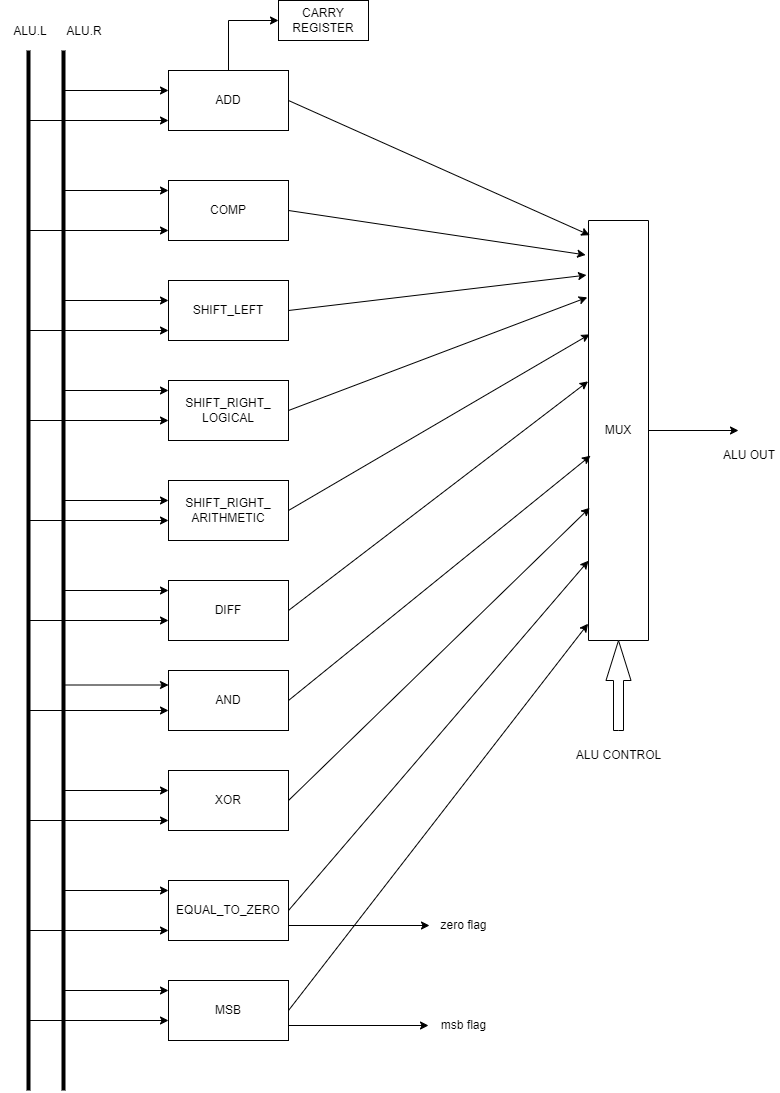

The diagram above was exported from draw.io. Its source (the exported page's mxGraphModel, read from the mxfile embedded in the PNG):
<mxGraphModel dx="1038" dy="547" grid="1" gridSize="10" guides="1" tooltips="1" connect="1" arrows="1" fold="1" page="1" pageScale="1" pageWidth="827" pageHeight="1169" math="0" shadow="0">
  <root>
    <mxCell id="0" />
    <mxCell id="1" parent="0" />
    <mxCell id="5FIzWY2ahXvsbJZlGxte-1" value="ADD" style="rounded=0;whiteSpace=wrap;html=1;" parent="1" vertex="1">
      <mxGeometry x="180" y="100" width="120" height="60" as="geometry" />
    </mxCell>
    <mxCell id="5FIzWY2ahXvsbJZlGxte-2" value="COMP" style="rounded=0;whiteSpace=wrap;html=1;" parent="1" vertex="1">
      <mxGeometry x="180" y="210" width="120" height="60" as="geometry" />
    </mxCell>
    <mxCell id="5FIzWY2ahXvsbJZlGxte-3" value="SHIFT_LEFT" style="rounded=0;whiteSpace=wrap;html=1;" parent="1" vertex="1">
      <mxGeometry x="180" y="310" width="120" height="60" as="geometry" />
    </mxCell>
    <mxCell id="5FIzWY2ahXvsbJZlGxte-4" value="SHIFT_RIGHT_&lt;br&gt;LOGICAL" style="rounded=0;whiteSpace=wrap;html=1;" parent="1" vertex="1">
      <mxGeometry x="180" y="410" width="120" height="60" as="geometry" />
    </mxCell>
    <mxCell id="5FIzWY2ahXvsbJZlGxte-5" value="SHIFT_RIGHT_&lt;br&gt;ARITHMETIC" style="rounded=0;whiteSpace=wrap;html=1;" parent="1" vertex="1">
      <mxGeometry x="180" y="510" width="120" height="60" as="geometry" />
    </mxCell>
    <mxCell id="5FIzWY2ahXvsbJZlGxte-6" value="DIFF" style="rounded=0;whiteSpace=wrap;html=1;" parent="1" vertex="1">
      <mxGeometry x="180" y="610" width="120" height="60" as="geometry" />
    </mxCell>
    <mxCell id="5FIzWY2ahXvsbJZlGxte-7" value="AND" style="rounded=0;whiteSpace=wrap;html=1;" parent="1" vertex="1">
      <mxGeometry x="180" y="700" width="120" height="60" as="geometry" />
    </mxCell>
    <mxCell id="5FIzWY2ahXvsbJZlGxte-8" value="XOR" style="rounded=0;whiteSpace=wrap;html=1;" parent="1" vertex="1">
      <mxGeometry x="180" y="800" width="120" height="60" as="geometry" />
    </mxCell>
    <mxCell id="5FIzWY2ahXvsbJZlGxte-9" value="EQUAL_TO_ZERO" style="rounded=0;whiteSpace=wrap;html=1;" parent="1" vertex="1">
      <mxGeometry x="180" y="910" width="120" height="60" as="geometry" />
    </mxCell>
    <mxCell id="5FIzWY2ahXvsbJZlGxte-10" value="MSB" style="rounded=0;whiteSpace=wrap;html=1;" parent="1" vertex="1">
      <mxGeometry x="180" y="1010" width="120" height="60" as="geometry" />
    </mxCell>
    <mxCell id="5FIzWY2ahXvsbJZlGxte-11" value="MUX" style="rounded=0;whiteSpace=wrap;html=1;direction=south;" parent="1" vertex="1">
      <mxGeometry x="600" y="250" width="60" height="420" as="geometry" />
    </mxCell>
    <mxCell id="5FIzWY2ahXvsbJZlGxte-18" value="" style="endArrow=classic;html=1;rounded=0;exitX=1;exitY=0.5;exitDx=0;exitDy=0;entryX=0.035;entryY=0.98;entryDx=0;entryDy=0;entryPerimeter=0;" parent="1" source="5FIzWY2ahXvsbJZlGxte-1" target="5FIzWY2ahXvsbJZlGxte-11" edge="1">
      <mxGeometry width="50" height="50" relative="1" as="geometry">
        <mxPoint x="370" y="170" as="sourcePoint" />
        <mxPoint x="420" y="120" as="targetPoint" />
      </mxGeometry>
    </mxCell>
    <mxCell id="5FIzWY2ahXvsbJZlGxte-19" value="" style="endArrow=classic;html=1;rounded=0;exitX=1;exitY=0.5;exitDx=0;exitDy=0;entryX=0.082;entryY=1.047;entryDx=0;entryDy=0;entryPerimeter=0;" parent="1" source="5FIzWY2ahXvsbJZlGxte-2" target="5FIzWY2ahXvsbJZlGxte-11" edge="1">
      <mxGeometry width="50" height="50" relative="1" as="geometry">
        <mxPoint x="320" y="270" as="sourcePoint" />
        <mxPoint x="370" y="220" as="targetPoint" />
      </mxGeometry>
    </mxCell>
    <mxCell id="5FIzWY2ahXvsbJZlGxte-20" value="" style="endArrow=classic;html=1;rounded=0;exitX=1;exitY=0.5;exitDx=0;exitDy=0;entryX=0.13;entryY=1.033;entryDx=0;entryDy=0;entryPerimeter=0;" parent="1" source="5FIzWY2ahXvsbJZlGxte-3" target="5FIzWY2ahXvsbJZlGxte-11" edge="1">
      <mxGeometry width="50" height="50" relative="1" as="geometry">
        <mxPoint x="330" y="370" as="sourcePoint" />
        <mxPoint x="380" y="320" as="targetPoint" />
      </mxGeometry>
    </mxCell>
    <mxCell id="5FIzWY2ahXvsbJZlGxte-21" value="" style="endArrow=classic;html=1;rounded=0;exitX=1;exitY=0.5;exitDx=0;exitDy=0;entryX=0.183;entryY=1.02;entryDx=0;entryDy=0;entryPerimeter=0;" parent="1" source="5FIzWY2ahXvsbJZlGxte-4" target="5FIzWY2ahXvsbJZlGxte-11" edge="1">
      <mxGeometry width="50" height="50" relative="1" as="geometry">
        <mxPoint x="310" y="470" as="sourcePoint" />
        <mxPoint x="360" y="420" as="targetPoint" />
      </mxGeometry>
    </mxCell>
    <mxCell id="5FIzWY2ahXvsbJZlGxte-22" value="" style="endArrow=classic;html=1;rounded=0;exitX=1;exitY=0.5;exitDx=0;exitDy=0;entryX=0.271;entryY=0.98;entryDx=0;entryDy=0;entryPerimeter=0;" parent="1" source="5FIzWY2ahXvsbJZlGxte-5" target="5FIzWY2ahXvsbJZlGxte-11" edge="1">
      <mxGeometry width="50" height="50" relative="1" as="geometry">
        <mxPoint x="320" y="560" as="sourcePoint" />
        <mxPoint x="370" y="510" as="targetPoint" />
      </mxGeometry>
    </mxCell>
    <mxCell id="5FIzWY2ahXvsbJZlGxte-23" value="" style="endArrow=classic;html=1;rounded=0;exitX=1;exitY=0.5;exitDx=0;exitDy=0;entryX=0.383;entryY=1.007;entryDx=0;entryDy=0;entryPerimeter=0;" parent="1" source="5FIzWY2ahXvsbJZlGxte-6" target="5FIzWY2ahXvsbJZlGxte-11" edge="1">
      <mxGeometry width="50" height="50" relative="1" as="geometry">
        <mxPoint x="320" y="660" as="sourcePoint" />
        <mxPoint x="370" y="610" as="targetPoint" />
      </mxGeometry>
    </mxCell>
    <mxCell id="5FIzWY2ahXvsbJZlGxte-24" value="" style="endArrow=classic;html=1;rounded=0;exitX=1;exitY=0.5;exitDx=0;exitDy=0;entryX=0.56;entryY=0.967;entryDx=0;entryDy=0;entryPerimeter=0;" parent="1" source="5FIzWY2ahXvsbJZlGxte-7" target="5FIzWY2ahXvsbJZlGxte-11" edge="1">
      <mxGeometry width="50" height="50" relative="1" as="geometry">
        <mxPoint x="320" y="740" as="sourcePoint" />
        <mxPoint x="370" y="690" as="targetPoint" />
      </mxGeometry>
    </mxCell>
    <mxCell id="5FIzWY2ahXvsbJZlGxte-25" value="" style="endArrow=classic;html=1;rounded=0;exitX=1;exitY=0.5;exitDx=0;exitDy=0;entryX=0.684;entryY=0.98;entryDx=0;entryDy=0;entryPerimeter=0;" parent="1" source="5FIzWY2ahXvsbJZlGxte-8" target="5FIzWY2ahXvsbJZlGxte-11" edge="1">
      <mxGeometry width="50" height="50" relative="1" as="geometry">
        <mxPoint x="330" y="840" as="sourcePoint" />
        <mxPoint x="380" y="790" as="targetPoint" />
      </mxGeometry>
    </mxCell>
    <mxCell id="5FIzWY2ahXvsbJZlGxte-26" value="" style="endArrow=classic;html=1;rounded=0;exitX=1;exitY=0.5;exitDx=0;exitDy=0;entryX=0.81;entryY=1;entryDx=0;entryDy=0;entryPerimeter=0;" parent="1" source="5FIzWY2ahXvsbJZlGxte-9" target="5FIzWY2ahXvsbJZlGxte-11" edge="1">
      <mxGeometry width="50" height="50" relative="1" as="geometry">
        <mxPoint x="320" y="960" as="sourcePoint" />
        <mxPoint x="370" y="910" as="targetPoint" />
      </mxGeometry>
    </mxCell>
    <mxCell id="5FIzWY2ahXvsbJZlGxte-27" value="" style="endArrow=classic;html=1;rounded=0;exitX=1;exitY=0.5;exitDx=0;exitDy=0;entryX=0.96;entryY=1.007;entryDx=0;entryDy=0;entryPerimeter=0;" parent="1" source="5FIzWY2ahXvsbJZlGxte-10" target="5FIzWY2ahXvsbJZlGxte-11" edge="1">
      <mxGeometry width="50" height="50" relative="1" as="geometry">
        <mxPoint x="390" y="960" as="sourcePoint" />
        <mxPoint x="440" y="910" as="targetPoint" />
      </mxGeometry>
    </mxCell>
    <mxCell id="5FIzWY2ahXvsbJZlGxte-29" value="" style="html=1;shadow=0;dashed=0;align=center;verticalAlign=middle;shape=mxgraph.arrows2.arrow;dy=0.6;dx=40;direction=north;notch=0;" parent="1" vertex="1">
      <mxGeometry x="617.5" y="670" width="25" height="90" as="geometry" />
    </mxCell>
    <mxCell id="5FIzWY2ahXvsbJZlGxte-30" value="" style="endArrow=classic;html=1;rounded=0;exitX=0.5;exitY=0;exitDx=0;exitDy=0;" parent="1" source="5FIzWY2ahXvsbJZlGxte-11" edge="1">
      <mxGeometry width="50" height="50" relative="1" as="geometry">
        <mxPoint x="690" y="460" as="sourcePoint" />
        <mxPoint x="750" y="460" as="targetPoint" />
      </mxGeometry>
    </mxCell>
    <mxCell id="5FIzWY2ahXvsbJZlGxte-34" value="" style="endArrow=classic;html=1;rounded=0;" parent="1" source="5FIzWY2ahXvsbJZlGxte-75" edge="1">
      <mxGeometry width="50" height="50" relative="1" as="geometry">
        <mxPoint x="79" y="120" as="sourcePoint" />
        <mxPoint x="180" y="120" as="targetPoint" />
      </mxGeometry>
    </mxCell>
    <mxCell id="5FIzWY2ahXvsbJZlGxte-43" value="" style="endArrow=classic;html=1;rounded=0;startArrow=none;" parent="1" source="5FIzWY2ahXvsbJZlGxte-75" edge="1">
      <mxGeometry width="50" height="50" relative="1" as="geometry">
        <mxPoint x="79" y="220" as="sourcePoint" />
        <mxPoint x="180" y="220" as="targetPoint" />
      </mxGeometry>
    </mxCell>
    <mxCell id="5FIzWY2ahXvsbJZlGxte-47" value="" style="endArrow=classic;html=1;rounded=0;" parent="1" source="5FIzWY2ahXvsbJZlGxte-75" edge="1">
      <mxGeometry width="50" height="50" relative="1" as="geometry">
        <mxPoint x="79" y="330" as="sourcePoint" />
        <mxPoint x="180" y="330" as="targetPoint" />
      </mxGeometry>
    </mxCell>
    <mxCell id="5FIzWY2ahXvsbJZlGxte-48" value="" style="endArrow=classic;html=1;rounded=0;" parent="1" source="5FIzWY2ahXvsbJZlGxte-75" edge="1">
      <mxGeometry width="50" height="50" relative="1" as="geometry">
        <mxPoint x="79" y="420" as="sourcePoint" />
        <mxPoint x="180" y="420" as="targetPoint" />
      </mxGeometry>
    </mxCell>
    <mxCell id="5FIzWY2ahXvsbJZlGxte-49" value="" style="endArrow=classic;html=1;rounded=0;" parent="1" source="5FIzWY2ahXvsbJZlGxte-75" edge="1">
      <mxGeometry width="50" height="50" relative="1" as="geometry">
        <mxPoint x="79" y="530" as="sourcePoint" />
        <mxPoint x="180" y="530" as="targetPoint" />
      </mxGeometry>
    </mxCell>
    <mxCell id="5FIzWY2ahXvsbJZlGxte-50" value="" style="endArrow=classic;html=1;rounded=0;" parent="1" source="5FIzWY2ahXvsbJZlGxte-75" edge="1">
      <mxGeometry width="50" height="50" relative="1" as="geometry">
        <mxPoint x="79" y="620" as="sourcePoint" />
        <mxPoint x="180" y="620" as="targetPoint" />
      </mxGeometry>
    </mxCell>
    <mxCell id="5FIzWY2ahXvsbJZlGxte-51" value="" style="endArrow=classic;html=1;rounded=0;" parent="1" source="5FIzWY2ahXvsbJZlGxte-75" edge="1">
      <mxGeometry width="50" height="50" relative="1" as="geometry">
        <mxPoint x="79" y="714.5" as="sourcePoint" />
        <mxPoint x="180" y="714.5" as="targetPoint" />
      </mxGeometry>
    </mxCell>
    <mxCell id="5FIzWY2ahXvsbJZlGxte-52" value="" style="endArrow=classic;html=1;rounded=0;" parent="1" source="5FIzWY2ahXvsbJZlGxte-75" edge="1">
      <mxGeometry width="50" height="50" relative="1" as="geometry">
        <mxPoint x="79" y="820" as="sourcePoint" />
        <mxPoint x="180" y="820" as="targetPoint" />
      </mxGeometry>
    </mxCell>
    <mxCell id="5FIzWY2ahXvsbJZlGxte-53" value="" style="endArrow=classic;html=1;rounded=0;" parent="1" source="5FIzWY2ahXvsbJZlGxte-75" edge="1">
      <mxGeometry width="50" height="50" relative="1" as="geometry">
        <mxPoint x="79" y="920" as="sourcePoint" />
        <mxPoint x="180" y="920" as="targetPoint" />
      </mxGeometry>
    </mxCell>
    <mxCell id="5FIzWY2ahXvsbJZlGxte-54" value="" style="endArrow=classic;html=1;rounded=0;" parent="1" source="5FIzWY2ahXvsbJZlGxte-75" edge="1">
      <mxGeometry width="50" height="50" relative="1" as="geometry">
        <mxPoint x="79" y="1020" as="sourcePoint" />
        <mxPoint x="180" y="1020" as="targetPoint" />
      </mxGeometry>
    </mxCell>
    <mxCell id="5FIzWY2ahXvsbJZlGxte-57" value="" style="endArrow=classic;html=1;rounded=0;" parent="1" edge="1">
      <mxGeometry width="50" height="50" relative="1" as="geometry">
        <mxPoint x="40" y="150" as="sourcePoint" />
        <mxPoint x="180" y="150" as="targetPoint" />
      </mxGeometry>
    </mxCell>
    <mxCell id="5FIzWY2ahXvsbJZlGxte-58" value="" style="endArrow=classic;html=1;rounded=0;" parent="1" edge="1">
      <mxGeometry width="50" height="50" relative="1" as="geometry">
        <mxPoint x="40" y="260" as="sourcePoint" />
        <mxPoint x="180" y="260" as="targetPoint" />
      </mxGeometry>
    </mxCell>
    <mxCell id="5FIzWY2ahXvsbJZlGxte-59" value="" style="endArrow=classic;html=1;rounded=0;" parent="1" edge="1">
      <mxGeometry width="50" height="50" relative="1" as="geometry">
        <mxPoint x="40" y="360" as="sourcePoint" />
        <mxPoint x="180" y="360" as="targetPoint" />
      </mxGeometry>
    </mxCell>
    <mxCell id="5FIzWY2ahXvsbJZlGxte-60" value="" style="endArrow=classic;html=1;rounded=0;" parent="1" edge="1">
      <mxGeometry width="50" height="50" relative="1" as="geometry">
        <mxPoint x="40" y="450" as="sourcePoint" />
        <mxPoint x="180" y="450" as="targetPoint" />
      </mxGeometry>
    </mxCell>
    <mxCell id="5FIzWY2ahXvsbJZlGxte-61" value="" style="endArrow=classic;html=1;rounded=0;" parent="1" edge="1">
      <mxGeometry width="50" height="50" relative="1" as="geometry">
        <mxPoint x="40" y="550" as="sourcePoint" />
        <mxPoint x="180" y="550" as="targetPoint" />
      </mxGeometry>
    </mxCell>
    <mxCell id="5FIzWY2ahXvsbJZlGxte-62" value="" style="endArrow=classic;html=1;rounded=0;" parent="1" edge="1">
      <mxGeometry width="50" height="50" relative="1" as="geometry">
        <mxPoint x="40" y="650" as="sourcePoint" />
        <mxPoint x="180" y="650" as="targetPoint" />
      </mxGeometry>
    </mxCell>
    <mxCell id="5FIzWY2ahXvsbJZlGxte-63" value="" style="endArrow=classic;html=1;rounded=0;" parent="1" edge="1">
      <mxGeometry width="50" height="50" relative="1" as="geometry">
        <mxPoint x="40" y="740" as="sourcePoint" />
        <mxPoint x="180" y="740" as="targetPoint" />
      </mxGeometry>
    </mxCell>
    <mxCell id="5FIzWY2ahXvsbJZlGxte-64" value="" style="endArrow=classic;html=1;rounded=0;" parent="1" edge="1">
      <mxGeometry width="50" height="50" relative="1" as="geometry">
        <mxPoint x="40" y="850" as="sourcePoint" />
        <mxPoint x="180" y="850" as="targetPoint" />
      </mxGeometry>
    </mxCell>
    <mxCell id="5FIzWY2ahXvsbJZlGxte-65" value="" style="endArrow=classic;html=1;rounded=0;" parent="1" edge="1">
      <mxGeometry width="50" height="50" relative="1" as="geometry">
        <mxPoint x="40" y="960" as="sourcePoint" />
        <mxPoint x="180" y="960" as="targetPoint" />
      </mxGeometry>
    </mxCell>
    <mxCell id="5FIzWY2ahXvsbJZlGxte-66" value="" style="endArrow=classic;html=1;rounded=0;" parent="1" edge="1">
      <mxGeometry width="50" height="50" relative="1" as="geometry">
        <mxPoint x="40" y="1050" as="sourcePoint" />
        <mxPoint x="180" y="1050" as="targetPoint" />
      </mxGeometry>
    </mxCell>
    <mxCell id="5FIzWY2ahXvsbJZlGxte-74" value="" style="line;strokeWidth=4;direction=south;html=1;perimeter=backbonePerimeter;points=[];outlineConnect=0;" parent="1" vertex="1">
      <mxGeometry x="35" y="80" width="10" height="1040" as="geometry" />
    </mxCell>
    <mxCell id="5FIzWY2ahXvsbJZlGxte-75" value="" style="line;strokeWidth=4;direction=south;html=1;perimeter=backbonePerimeter;points=[];outlineConnect=0;" parent="1" vertex="1">
      <mxGeometry x="70" y="80" width="10" height="1040" as="geometry" />
    </mxCell>
    <mxCell id="5FIzWY2ahXvsbJZlGxte-76" value="" style="endArrow=none;html=1;rounded=0;" parent="1" target="5FIzWY2ahXvsbJZlGxte-75" edge="1">
      <mxGeometry width="50" height="50" relative="1" as="geometry">
        <mxPoint x="79" y="220" as="sourcePoint" />
        <mxPoint x="180" y="220" as="targetPoint" />
      </mxGeometry>
    </mxCell>
    <mxCell id="5FIzWY2ahXvsbJZlGxte-77" value="" style="edgeStyle=segmentEdgeStyle;endArrow=classic;html=1;rounded=0;" parent="1" edge="1">
      <mxGeometry width="50" height="50" relative="1" as="geometry">
        <mxPoint x="240" y="100" as="sourcePoint" />
        <mxPoint x="290" y="50" as="targetPoint" />
        <Array as="points">
          <mxPoint x="240" y="50" />
        </Array>
      </mxGeometry>
    </mxCell>
    <mxCell id="5FIzWY2ahXvsbJZlGxte-79" value="CARRY&lt;br&gt;REGISTER" style="rounded=0;whiteSpace=wrap;html=1;" parent="1" vertex="1">
      <mxGeometry x="290" y="30" width="90" height="40" as="geometry" />
    </mxCell>
    <mxCell id="5FIzWY2ahXvsbJZlGxte-80" value="ALU CONTROL" style="text;html=1;align=center;verticalAlign=middle;resizable=0;points=[];autosize=1;strokeColor=none;fillColor=none;" parent="1" vertex="1">
      <mxGeometry x="575" y="770" width="110" height="30" as="geometry" />
    </mxCell>
    <mxCell id="5FIzWY2ahXvsbJZlGxte-81" value="ALU OUT" style="text;html=1;strokeColor=none;fillColor=none;align=center;verticalAlign=middle;whiteSpace=wrap;rounded=0;" parent="1" vertex="1">
      <mxGeometry x="731" y="470" width="60" height="30" as="geometry" />
    </mxCell>
    <mxCell id="5FIzWY2ahXvsbJZlGxte-82" value="ALU.R" style="text;html=1;strokeColor=none;fillColor=none;align=center;verticalAlign=middle;whiteSpace=wrap;rounded=0;" parent="1" vertex="1">
      <mxGeometry x="66" y="46" width="60" height="30" as="geometry" />
    </mxCell>
    <mxCell id="5FIzWY2ahXvsbJZlGxte-83" value="ALU.L" style="text;html=1;strokeColor=none;fillColor=none;align=center;verticalAlign=middle;whiteSpace=wrap;rounded=0;" parent="1" vertex="1">
      <mxGeometry x="12" y="46" width="60" height="30" as="geometry" />
    </mxCell>
    <mxCell id="Kp-dskQq5pDMJr2E4epJ-1" value="" style="endArrow=classic;html=1;rounded=0;exitX=1;exitY=0.75;exitDx=0;exitDy=0;" edge="1" parent="1" source="5FIzWY2ahXvsbJZlGxte-9">
      <mxGeometry width="50" height="50" relative="1" as="geometry">
        <mxPoint x="683" y="290" as="sourcePoint" />
        <mxPoint x="441" y="955" as="targetPoint" />
      </mxGeometry>
    </mxCell>
    <mxCell id="Kp-dskQq5pDMJr2E4epJ-2" value="" style="endArrow=classic;html=1;rounded=0;exitX=1;exitY=0.75;exitDx=0;exitDy=0;" edge="1" parent="1" source="5FIzWY2ahXvsbJZlGxte-10">
      <mxGeometry width="50" height="50" relative="1" as="geometry">
        <mxPoint x="333" y="1091" as="sourcePoint" />
        <mxPoint x="440" y="1055" as="targetPoint" />
      </mxGeometry>
    </mxCell>
    <mxCell id="Kp-dskQq5pDMJr2E4epJ-4" value="zero flag" style="text;html=1;resizable=0;autosize=1;align=center;verticalAlign=middle;points=[];fillColor=none;strokeColor=none;rounded=0;" vertex="1" parent="1">
      <mxGeometry x="440" y="940" width="70" height="30" as="geometry" />
    </mxCell>
    <mxCell id="Kp-dskQq5pDMJr2E4epJ-5" value="msb flag" style="text;html=1;resizable=0;autosize=1;align=center;verticalAlign=middle;points=[];fillColor=none;strokeColor=none;rounded=0;" vertex="1" parent="1">
      <mxGeometry x="440" y="1040" width="70" height="30" as="geometry" />
    </mxCell>
  </root>
</mxGraphModel>